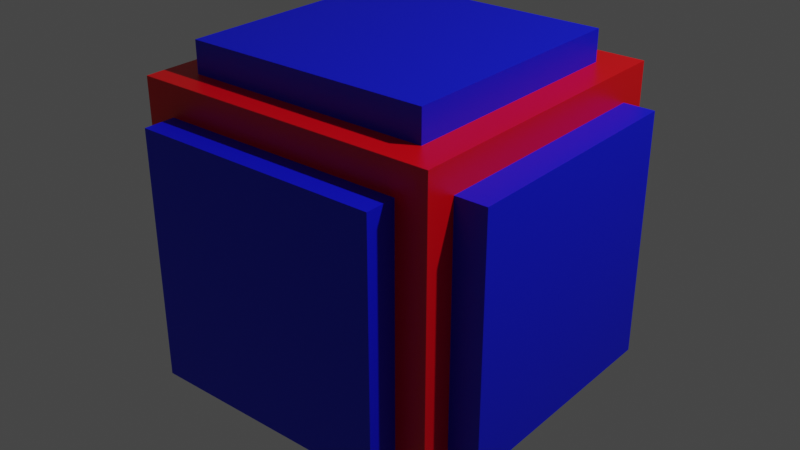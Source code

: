 # Source: aalders-final.blend  (saved by Blender 2.93.20; exported with 4.5.12 LTS)
import bpy
from mathutils import Matrix  # noqa: F401  (used for matrix-valued properties, if any)

bpy.ops.wm.read_factory_settings(use_empty=True)
scene = bpy.context.scene
scene.name = 'Scene'

# ---- collections
col_collection = bpy.data.collections.new('Collection'); scene.collection.children.link(col_collection)

# ---- materials (node trees are filled in below, after node groups)
mat_frame = bpy.data.materials.new('Frame')
mat_frame.alpha_threshold = 0.0
mat_frame.use_transparent_shadow = False
mat_frame.line_color = (0.0, 0.0, 0.0, 1.0)
mat_inner = bpy.data.materials.new('Inner')
mat_inner.use_transparent_shadow = False

# ---- material node trees
mat_frame.use_nodes = True; mat_frame.node_tree.nodes.clear()
_N = mat_frame.node_tree.nodes; _L = mat_frame.node_tree.links
n0 = _N.new('ShaderNodeOutputMaterial'); n0.name = 'Material Output'; n0.location = (300, 300)
n1 = _N.new('ShaderNodeBsdfPrincipled'); n1.name = 'Principled BSDF'; n1.location = (10, 300)
n1.distribution = 'GGX'
n1.subsurface_method = 'BURLEY'
n1.inputs[0].default_value = (0.8, 0.0, 0.003685, 1.0)
n1.inputs[2].default_value = 0.4
n1.inputs[3].default_value = 1.45
n1.inputs[27].default_value = (0.0, 0.0, 0.0, 1.0)
n1.inputs[28].default_value = 1.0
_L.new(n1.outputs[0], n0.inputs[0])
n0.is_active_output = True
mat_inner.use_nodes = True; mat_inner.node_tree.nodes.clear()
_N = mat_inner.node_tree.nodes; _L = mat_inner.node_tree.links
n0 = _N.new('ShaderNodeBsdfPrincipled'); n0.name = 'Principled BSDF'; n0.location = (10, 300)
n0.distribution = 'GGX'
n0.subsurface_method = 'BURLEY'
n0.inputs[0].default_value = (0.0, 0.00478, 0.8, 1.0)
n0.inputs[3].default_value = 1.45
n0.inputs[27].default_value = (0.0, 0.0, 0.0, 1.0)
n0.inputs[28].default_value = 1.0
n1 = _N.new('ShaderNodeOutputMaterial'); n1.name = 'Material Output'; n1.location = (300, 300)
_L.new(n0.outputs[0], n1.inputs[0])
n1.is_active_output = True

# ---- world
world_world = bpy.data.worlds.new('World'); scene.world = world_world
world_world.use_nodes = True; world_world.node_tree.nodes.clear()
_N = world_world.node_tree.nodes; _L = world_world.node_tree.links
n0 = _N.new('ShaderNodeOutputWorld'); n0.name = 'World Output'; n0.location = (300, 300)
n1 = _N.new('ShaderNodeBackground'); n1.name = 'Background'; n1.location = (10, 300)
n1.inputs[0].default_value = (0.05088, 0.05088, 0.05088, 1.0)
_L.new(n1.outputs[0], n0.inputs[0])
n0.is_active_output = True
world_world.color = (0.05088, 0.05088, 0.05088)
world_world.use_sun_shadow = False
world_world.sun_shadow_jitter_overblur = 0.0

# ---- cameras
cam_camera = bpy.data.cameras.new('Camera')
cam_camera.clip_end = 100.0
cam_camera.ortho_scale = 7.314

# ---- lights
light_light = bpy.data.lights.new('Light', 'POINT')
light_light.transmission_factor = 0.0
light_light.energy = 1000.0
light_light.shadow_soft_size = 0.1
light_light.shadow_maximum_resolution = 0.006
light_light.use_absolute_resolution = True

# ---- meshes
me_cube = bpy.data.meshes.new('Cube')
me_cube.from_pydata([(1.0, 1.0, 1.0), (1.0, 1.0, -1.0), (1.0, -1.0, 1.0), (1.0, -1.0, -1.0), (-1.0, 1.0, 1.0), (-1.0, 1.0, -1.0), (-1.0, -1.0, 1.0), (-1.0, -1.0, -1.0), (-0.8, -0.8, 1.0), (0.8, 0.8, 1.0), (-0.8, 0.8, 1.0), (0.8, -0.8, 1.0), (0.8, -0.8, -1.0), (-0.8, 0.8, -1.0), (0.8, 0.8, -1.0), (-0.8, -0.8, -1.0), (0.8, -1.0, -0.8), (-0.8, -1.0, 0.8), (0.8, -1.0, 0.8), (-0.8, -1.0, -0.8), (-0.8, 1.0, -0.8), (0.8, 1.0, 0.8), (-0.8, 1.0, 0.8), (0.8, 1.0, -0.8), (0.8, 0.8, -0.8), (0.8, 0.8, -0.5333), (0.8, 0.8, 0.8), (-0.8, 0.8, -0.8), (-0.8, 0.8, 0.5333), (-0.8, 0.8, 0.8), (0.8, -0.8, -0.8), (0.8, -0.8, 0.5333), (0.8, -0.8, 0.8), (-0.8, -0.8, -0.8), (-0.8, -0.8, -0.5333), (-0.8, -0.8, 0.8), (-1.0, -0.8, -0.8), (-1.0, 0.8, 0.8), (-1.0, -0.8, 0.8), (-1.0, 0.8, -0.8), (1.0, 0.8, -0.8), (1.0, -0.8, 0.8), (1.0, 0.8, 0.8), (1.0, -0.8, -0.8)], [], [(4, 6, 2, 11, 8, 10), (2, 0, 4, 10, 9, 11), (18, 16, 3, 2, 6, 7, 19, 17), (19, 7, 3, 16), (38, 6, 4, 5, 39, 37), (39, 5, 7, 6, 38, 36), (5, 1, 3, 12, 14, 13, 15, 7), (3, 7, 15, 12), (1, 0, 2, 3, 43, 41, 42, 40), (43, 3, 1, 40), (4, 0, 1, 23, 21, 22), (1, 5, 4, 22, 20, 23), (8, 35, 29, 10), (33, 15, 13, 27), (26, 9, 10, 29), (27, 13, 14, 24), (12, 30, 24, 14), (11, 9, 26, 32), (12, 15, 33, 30), (35, 8, 11, 32), (35, 17, 19, 33, 34), (27, 20, 22, 29, 28), (21, 23, 24, 25, 26), (16, 18, 32, 31, 30), (24, 23, 20, 27), (33, 19, 16, 30), (22, 21, 26, 29), (18, 17, 35, 32), (28, 29, 37, 39, 27), (25, 24, 40, 42, 26), (31, 32, 41, 43, 30), (34, 33, 36, 38, 35), (27, 39, 36, 33), (30, 43, 40, 24), (26, 42, 41, 32), (35, 38, 37, 29)])
_uv = me_cube.uv_layers.new(name='UVMap')
_uv.uv.foreach_set('vector', [0.875, 0.5, 0.875, 0.75, 0.625, 0.75, 0.65, 0.725, 0.85, 0.725, 0.85, 0.525, 0.625, 0.75, 0.625, 0.5, 0.875, 0.5, 0.85, 0.525, 0.65, 0.525, 0.65, 0.725, 0.6, 0.775, 0.4, 0.775, 0.375, 0.75, 0.625, 0.75, 0.625, 1.0, 0.375, 1.0, 0.4, 0.975, 0.6, 0.975, 0.4, 0.975, 0.375, 1.0, 0.375, 0.75, 0.4, 0.775, 0.6, 0.025, 0.625, 0.0, 0.625, 0.25, 0.375, 0.25, 0.4, 0.225, 0.6, 0.225, 0.4, 0.225, 0.375, 0.25, 0.375, 0.0, 0.625, 0.0, 0.6, 0.025, 0.4, 0.025, 0.125, 0.5, 0.375, 0.5, 0.375, 0.75, 0.35, 0.725, 0.35, 0.525, 0.15, 0.525, 0.15, 0.725, 0.125, 0.75, 0.375, 0.75, 0.125, 0.75, 0.15, 0.725, 0.35, 0.725, 0.375, 0.5, 0.625, 0.5, 0.625, 0.75, 0.375, 0.75, 0.4, 0.725, 0.6, 0.725, 0.6, 0.525, 0.4, 0.525, 0.4, 0.725, 0.375, 0.75, 0.375, 0.5, 0.4, 0.525, 0.625, 0.25, 0.625, 0.5, 0.375, 0.5, 0.4, 0.475, 0.6, 0.475, 0.6, 0.275, 0.375, 0.5, 0.375, 0.25, 0.625, 0.25, 0.6, 0.275, 0.4, 0.275, 0.4, 0.475, 0.6042, 0.0, 0.5833, 0.0, 0.5833, 0.25, 0.6042, 0.25, 0.4167, 0.0, 0.3958, 0.0, 0.3958, 0.25, 0.4167, 0.25, 0.5833, 0.5, 0.6042, 0.5, 0.6042, 0.25, 0.5833, 0.25, 0.4167, 0.25, 0.3958, 0.25, 0.3958, 0.5, 0.4167, 0.5, 0.3958, 0.75, 0.4167, 0.75, 0.4167, 0.5, 0.3958, 0.5, 0.6042, 0.75, 0.6042, 0.5, 0.5833, 0.5, 0.5833, 0.75, 0.3958, 0.75, 0.3958, 1.0, 0.4167, 1.0, 0.4167, 0.75, 0.5833, 1.0, 0.6042, 1.0, 0.6042, 0.75, 0.5833, 0.75, 0.625, 0.04167, 0.625, 0.02083, 0.375, 0.02083, 0.375, 0.04167, 0.4167, 0.04167, 0.375, 0.2083, 0.375, 0.2292, 0.625, 0.2292, 0.625, 0.2083, 0.5833, 0.2083, 0.625, 0.5208, 0.375, 0.5208, 0.375, 0.5417, 0.4167, 0.5417, 0.625, 0.5417, 0.375, 0.7292, 0.625, 0.7292, 0.625, 0.7083, 0.5833, 0.7083, 0.375, 0.7083, 0.375, 0.5417, 0.375, 0.5208, 0.125, 0.5208, 0.125, 0.5417, 0.125, 0.7083, 0.125, 0.7292, 0.375, 0.7292, 0.375, 0.7083, 0.875, 0.5208, 0.625, 0.5208, 0.625, 0.5417, 0.875, 0.5417, 0.625, 0.7292, 0.875, 0.7292, 0.875, 0.7083, 0.625, 0.7083, 0.5833, 0.2917, 0.625, 0.2917, 0.625, 0.2708, 0.375, 0.2708, 0.375, 0.2917, 0.4167, 0.4583, 0.375, 0.4583, 0.375, 0.4792, 0.625, 0.4792, 0.625, 0.4583, 0.5833, 0.7917, 0.625, 0.7917, 0.625, 0.7708, 0.375, 0.7708, 0.375, 0.7917, 0.4167, 0.9583, 0.375, 0.9583, 0.375, 0.9792, 0.625, 0.9792, 0.625, 0.9583, 0.1667, 0.5, 0.1458, 0.5, 0.1458, 0.75, 0.1667, 0.75, 0.3333, 0.75, 0.3542, 0.75, 0.3542, 0.5, 0.3333, 0.5, 0.6667, 0.5, 0.6458, 0.5, 0.6458, 0.75, 0.6667, 0.75, 0.8333, 0.75, 0.8542, 0.75, 0.8542, 0.5, 0.8333, 0.5])
me_cube.materials.append(mat_frame)
me_cube.use_remesh_preserve_volume = False
me_cube.use_remesh_preserve_attributes = False
me_cube.use_mirror_vertex_groups = False
me_cube.update()
me_cube_004 = bpy.data.meshes.new('Cube.004')
me_cube_004.from_pydata([(-1.0, -1.0, -1.0), (-1.0, -1.0, 1.0), (-1.0, 1.0, -1.0), (-1.0, 1.0, 1.0), (1.0, -1.0, -1.0), (1.0, -1.0, 1.0), (1.0, 1.0, -1.0), (1.0, 1.0, 1.0)], [], [(0, 1, 3, 2), (2, 3, 7, 6), (6, 7, 5, 4), (4, 5, 1, 0), (2, 6, 4, 0), (7, 3, 1, 5)])
_uv = me_cube_004.uv_layers.new(name='UVMap')
_uv.uv.foreach_set('vector', [0.375, 0.0, 0.625, 0.0, 0.625, 0.25, 0.375, 0.25, 0.375, 0.25, 0.625, 0.25, 0.625, 0.5, 0.375, 0.5, 0.375, 0.5, 0.625, 0.5, 0.625, 0.75, 0.375, 0.75, 0.375, 0.75, 0.625, 0.75, 0.625, 1.0, 0.375, 1.0, 0.125, 0.5, 0.375, 0.5, 0.375, 0.75, 0.125, 0.75, 0.625, 0.5, 0.875, 0.5, 0.875, 0.75, 0.625, 0.75])
me_cube_004.materials.append(mat_inner)
me_cube_004.use_remesh_fix_poles = True
me_cube_004.use_remesh_preserve_attributes = False
me_cube_004.update()
me_cube_005 = bpy.data.meshes.new('Cube.005')
me_cube_005.from_pydata([(-1.0, -1.0, -1.0), (-1.0, -1.0, 1.0), (-1.0, 1.0, -1.0), (-1.0, 1.0, 1.0), (1.0, -1.0, -1.0), (1.0, -1.0, 1.0), (1.0, 1.0, -1.0), (1.0, 1.0, 1.0)], [], [(0, 1, 3, 2), (2, 3, 7, 6), (6, 7, 5, 4), (4, 5, 1, 0), (2, 6, 4, 0), (7, 3, 1, 5)])
_uv = me_cube_005.uv_layers.new(name='UVMap')
_uv.uv.foreach_set('vector', [0.375, 0.0, 0.625, 0.0, 0.625, 0.25, 0.375, 0.25, 0.375, 0.25, 0.625, 0.25, 0.625, 0.5, 0.375, 0.5, 0.375, 0.5, 0.625, 0.5, 0.625, 0.75, 0.375, 0.75, 0.375, 0.75, 0.625, 0.75, 0.625, 1.0, 0.375, 1.0, 0.125, 0.5, 0.375, 0.5, 0.375, 0.75, 0.125, 0.75, 0.625, 0.5, 0.875, 0.5, 0.875, 0.75, 0.625, 0.75])
me_cube_005.materials.append(mat_inner)
me_cube_005.use_remesh_fix_poles = True
me_cube_005.use_remesh_preserve_attributes = False
me_cube_005.update()
me_cube_006 = bpy.data.meshes.new('Cube.006')
me_cube_006.from_pydata([(-1.0, -1.0, -1.0), (-1.0, -1.0, 1.0), (-1.0, 1.0, -1.0), (-1.0, 1.0, 1.0), (1.0, -1.0, -1.0), (1.0, -1.0, 1.0), (1.0, 1.0, -1.0), (1.0, 1.0, 1.0)], [], [(0, 1, 3, 2), (2, 3, 7, 6), (6, 7, 5, 4), (4, 5, 1, 0), (2, 6, 4, 0), (7, 3, 1, 5)])
_uv = me_cube_006.uv_layers.new(name='UVMap')
_uv.uv.foreach_set('vector', [0.375, 0.0, 0.625, 0.0, 0.625, 0.25, 0.375, 0.25, 0.375, 0.25, 0.625, 0.25, 0.625, 0.5, 0.375, 0.5, 0.375, 0.5, 0.625, 0.5, 0.625, 0.75, 0.375, 0.75, 0.375, 0.75, 0.625, 0.75, 0.625, 1.0, 0.375, 1.0, 0.125, 0.5, 0.375, 0.5, 0.375, 0.75, 0.125, 0.75, 0.625, 0.5, 0.875, 0.5, 0.875, 0.75, 0.625, 0.75])
me_cube_006.materials.append(mat_inner)
me_cube_006.use_remesh_fix_poles = True
me_cube_006.use_remesh_preserve_attributes = False
me_cube_006.update()

# ---- objects
ob_frame = bpy.data.objects.new('Frame', me_cube)
ob_light = bpy.data.objects.new('Light', light_light)
ob_camera = bpy.data.objects.new('Camera', cam_camera)
ob_innery = bpy.data.objects.new('InnerY', me_cube_004)
ob_innerz = bpy.data.objects.new('InnerZ', me_cube_005)
ob_innerx = bpy.data.objects.new('InnerX', me_cube_006)

# ---- transforms, parenting, visibility, modifiers, constraints
ob_frame.location = (0.0, 0.0, 0.0)
ob_frame.lock_rotations_4d = False
ob_frame.empty_display_type = 'ARROWS'
ob_frame.lineart.crease_threshold = 0.0
ob_light.location = (4.076, 1.005, 5.904)
ob_light.rotation_euler = (0.6503, 0.05522, 1.866)
ob_light.lock_rotations_4d = False
ob_light.empty_display_type = 'ARROWS'
ob_light.color = (0.0, 0.0, 0.0, 0.0)
ob_light.lineart.crease_threshold = 0.0
ob_camera.location = (7.359, -6.926, 4.958)
ob_camera.rotation_euler = (1.109, 0.0, 0.8149)
ob_camera.lock_rotations_4d = False
ob_camera.empty_display_type = 'ARROWS'
ob_camera.color = (0.0, 0.0, 0.0, 0.0)
ob_camera.display_type = 'WIRE'
ob_camera.lineart.crease_threshold = 0.0
ob_innery.location = (0.0, 0.0, 0.0)
ob_innery.scale = (0.8, 1.2, 0.8)
ob_innerz.location = (0.0, 0.0, 0.0)
ob_innerz.scale = (0.8, 0.8, 1.2)
ob_innerx.location = (0.0, 0.0, 0.0)
ob_innerx.scale = (1.2, 0.8, 0.8)

# ---- collection membership
col_collection.objects.link(ob_frame)
col_collection.objects.link(ob_light)
col_collection.objects.link(ob_camera)
col_collection.objects.link(ob_innery)
col_collection.objects.link(ob_innerz)
col_collection.objects.link(ob_innerx)

# ---- scene / render settings (as saved in the file)
scene.frame_start = 1; scene.frame_end = 60; scene.frame_set(60)
scene.render.engine = 'BLENDER_EEVEE_NEXT'
scene.cycles.use_denoising = False
scene.cycles.samples = 128
scene.cycles.sampling_pattern = 'TABULATED_SOBOL'
scene.cycles.use_adaptive_sampling = False
scene.cycles.use_light_tree = False
scene.view_settings.view_transform = 'Filmic'
bpy.context.view_layer.update()

# ---- added for rendering (the .blend has no active camera): camera
cam_auto = bpy.data.cameras.new('AutoCamera')
cam_auto.lens = 50.0
cam_auto.sensor_width = 36.0
cam_auto.clip_end = 1000.0
ob_auto_camera = bpy.data.objects.new('AutoCamera', cam_auto)
scene.collection.objects.link(ob_auto_camera)
ob_auto_camera.location = (3.84609, -4.6153, 3.07687)
ob_auto_camera.rotation_euler = (1.09748, -7.21219e-08, 0.694738)
scene.camera = ob_auto_camera
bpy.context.view_layer.update()
